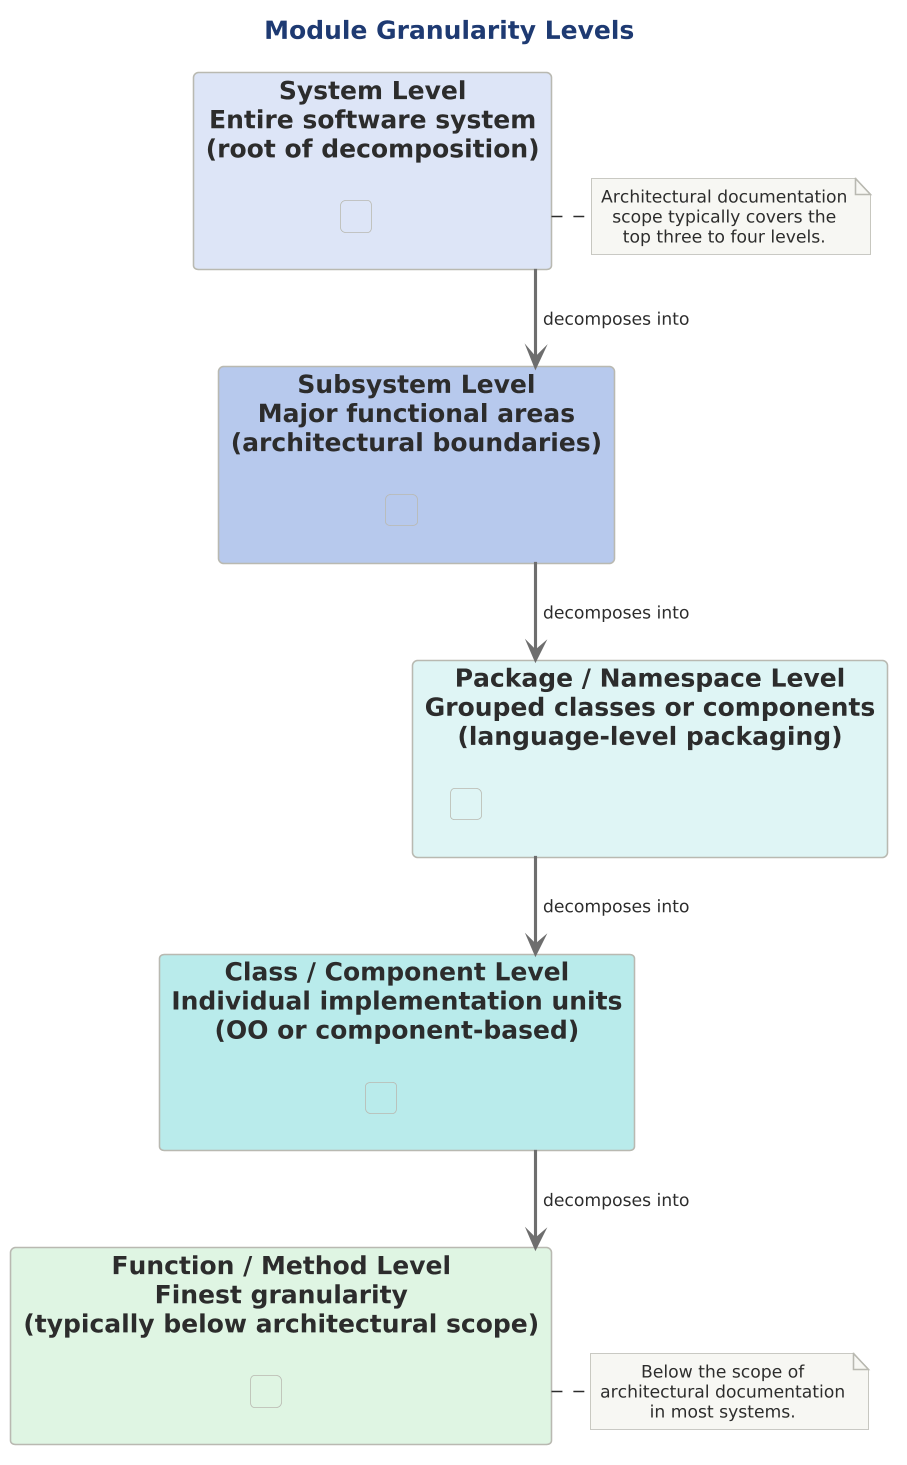

The diagram above was rendered by PlantUML. Its source (embedded in the PNG):
@startuml 02-module-granularity

scale 1.5625



!include ../../../../../../tooling/styles/plantuml/structural/component-diagram-style.iuml

title Module Granularity Levels

rectangle "**System Level**\nEntire software system\n(root of decomposition)" as sys $fill_primary {
  rectangle "  " as s_spacer $fill_primary
}

rectangle "**Subsystem Level**\nMajor functional areas\n(architectural boundaries)" as sub $deep_primary {
  rectangle "  " as sub_spacer $deep_primary
}

rectangle "**Package / Namespace Level**\nGrouped classes or components\n(language-level packaging)" as pkg $fill_dynamic {
  rectangle "  " as pkg_spacer $fill_dynamic
}

rectangle "**Class / Component Level**\nIndividual implementation units\n(OO or component-based)" as cls $deep_dynamic {
  rectangle "  " as cls_spacer $deep_dynamic
}

rectangle "**Function / Method Level**\nFinest granularity\n(typically below architectural scope)" as fn $fill_ok {
  rectangle "  " as fn_spacer $fill_ok
}

sys -[$line_neutral,thickness=2]-> sub : " decomposes into"
sub -[$line_neutral,thickness=2]-> pkg : " decomposes into"
pkg -[$line_neutral,thickness=2]-> cls : " decomposes into"
cls -[$line_neutral,thickness=2]-> fn : " decomposes into"

note right of sys
  Architectural documentation
  scope typically covers the
  top three to four levels.
end note

note right of fn
  Below the scope of
  architectural documentation
  in most systems.
end note

@enduml